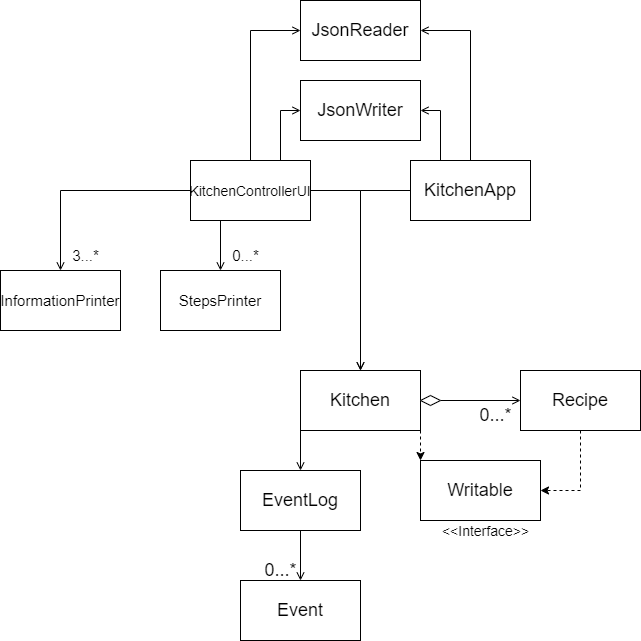

The diagram above was exported from draw.io. Its source (the exported page's mxGraphModel, read from the mxfile embedded in the PNG):
<mxGraphModel dx="1038" dy="1812" grid="1" gridSize="10" guides="1" tooltips="1" connect="1" arrows="1" fold="1" page="1" pageScale="1" pageWidth="827" pageHeight="1169" background="#ffffff" math="0" shadow="0">
  <root>
    <mxCell id="WIyWlLk6GJQsqaUBKTNV-0" />
    <mxCell id="WIyWlLk6GJQsqaUBKTNV-1" parent="WIyWlLk6GJQsqaUBKTNV-0" />
    <mxCell id="XQ7QES4r6cLyQ0uT_6ek-7" style="edgeStyle=orthogonalEdgeStyle;rounded=0;orthogonalLoop=1;jettySize=auto;html=1;exitX=0;exitY=1;exitDx=0;exitDy=0;entryX=0.5;entryY=0;entryDx=0;entryDy=0;fontSize=18;endArrow=open;endFill=0;" parent="WIyWlLk6GJQsqaUBKTNV-1" source="XQ7QES4r6cLyQ0uT_6ek-1" target="XQ7QES4r6cLyQ0uT_6ek-6" edge="1">
      <mxGeometry relative="1" as="geometry" />
    </mxCell>
    <mxCell id="XQ7QES4r6cLyQ0uT_6ek-19" style="edgeStyle=orthogonalEdgeStyle;rounded=0;orthogonalLoop=1;jettySize=auto;html=1;entryX=0;entryY=0;entryDx=0;entryDy=0;dashed=1;fontSize=14;endArrow=classic;endFill=1;exitX=1;exitY=1;exitDx=0;exitDy=0;" parent="WIyWlLk6GJQsqaUBKTNV-1" source="XQ7QES4r6cLyQ0uT_6ek-1" target="XQ7QES4r6cLyQ0uT_6ek-15" edge="1">
      <mxGeometry relative="1" as="geometry">
        <mxPoint x="460" y="420" as="sourcePoint" />
      </mxGeometry>
    </mxCell>
    <mxCell id="XQ7QES4r6cLyQ0uT_6ek-33" style="edgeStyle=orthogonalEdgeStyle;rounded=0;orthogonalLoop=1;jettySize=auto;html=1;exitX=0.5;exitY=0;exitDx=0;exitDy=0;fontSize=18;endArrow=open;endFill=0;" parent="WIyWlLk6GJQsqaUBKTNV-1" source="XQ7QES4r6cLyQ0uT_6ek-1" edge="1">
      <mxGeometry relative="1" as="geometry">
        <mxPoint x="430" y="360" as="targetPoint" />
      </mxGeometry>
    </mxCell>
    <mxCell id="XQ7QES4r6cLyQ0uT_6ek-1" value="&lt;font style=&quot;font-size: 18px;&quot;&gt;Kitchen&lt;/font&gt;" style="rounded=0;whiteSpace=wrap;html=1;" parent="WIyWlLk6GJQsqaUBKTNV-1" vertex="1">
      <mxGeometry x="370" y="360" width="120" height="60" as="geometry" />
    </mxCell>
    <mxCell id="XQ7QES4r6cLyQ0uT_6ek-59" style="edgeStyle=orthogonalEdgeStyle;rounded=0;orthogonalLoop=1;jettySize=auto;html=1;exitX=0.5;exitY=1;exitDx=0;exitDy=0;entryX=1;entryY=0.5;entryDx=0;entryDy=0;fontSize=15;endArrow=classic;endFill=1;dashed=1;" parent="WIyWlLk6GJQsqaUBKTNV-1" source="XQ7QES4r6cLyQ0uT_6ek-3" target="XQ7QES4r6cLyQ0uT_6ek-15" edge="1">
      <mxGeometry relative="1" as="geometry" />
    </mxCell>
    <mxCell id="XQ7QES4r6cLyQ0uT_6ek-3" value="Recipe" style="rounded=0;whiteSpace=wrap;html=1;fontSize=18;" parent="WIyWlLk6GJQsqaUBKTNV-1" vertex="1">
      <mxGeometry x="590" y="360" width="120" height="60" as="geometry" />
    </mxCell>
    <mxCell id="XQ7QES4r6cLyQ0uT_6ek-5" value="0...*" style="text;html=1;align=center;verticalAlign=middle;resizable=0;points=[];autosize=1;strokeColor=none;fillColor=none;fontSize=18;" parent="WIyWlLk6GJQsqaUBKTNV-1" vertex="1">
      <mxGeometry x="535" y="385" width="60" height="40" as="geometry" />
    </mxCell>
    <mxCell id="XQ7QES4r6cLyQ0uT_6ek-9" style="edgeStyle=orthogonalEdgeStyle;rounded=0;orthogonalLoop=1;jettySize=auto;html=1;exitX=0.5;exitY=1;exitDx=0;exitDy=0;entryX=0.5;entryY=0;entryDx=0;entryDy=0;fontSize=18;endArrow=open;endFill=0;" parent="WIyWlLk6GJQsqaUBKTNV-1" source="XQ7QES4r6cLyQ0uT_6ek-6" target="XQ7QES4r6cLyQ0uT_6ek-8" edge="1">
      <mxGeometry relative="1" as="geometry" />
    </mxCell>
    <mxCell id="XQ7QES4r6cLyQ0uT_6ek-6" value="EventLog" style="whiteSpace=wrap;html=1;fontSize=18;" parent="WIyWlLk6GJQsqaUBKTNV-1" vertex="1">
      <mxGeometry x="310" y="460" width="120" height="60" as="geometry" />
    </mxCell>
    <mxCell id="XQ7QES4r6cLyQ0uT_6ek-8" value="Event" style="rounded=0;whiteSpace=wrap;html=1;fontSize=18;" parent="WIyWlLk6GJQsqaUBKTNV-1" vertex="1">
      <mxGeometry x="310" y="570" width="120" height="60" as="geometry" />
    </mxCell>
    <mxCell id="XQ7QES4r6cLyQ0uT_6ek-10" value="0...*" style="text;html=1;align=center;verticalAlign=middle;resizable=0;points=[];autosize=1;strokeColor=none;fillColor=none;fontSize=18;" parent="WIyWlLk6GJQsqaUBKTNV-1" vertex="1">
      <mxGeometry x="320" y="540" width="60" height="40" as="geometry" />
    </mxCell>
    <mxCell id="XQ7QES4r6cLyQ0uT_6ek-11" value="JsonReader" style="whiteSpace=wrap;html=1;fontSize=18;" parent="WIyWlLk6GJQsqaUBKTNV-1" vertex="1">
      <mxGeometry x="370" y="-10" width="120" height="60" as="geometry" />
    </mxCell>
    <mxCell id="XQ7QES4r6cLyQ0uT_6ek-15" value="Writable" style="whiteSpace=wrap;html=1;fontSize=18;" parent="WIyWlLk6GJQsqaUBKTNV-1" vertex="1">
      <mxGeometry x="490" y="450" width="120" height="60" as="geometry" />
    </mxCell>
    <mxCell id="XQ7QES4r6cLyQ0uT_6ek-16" value="&lt;font style=&quot;font-size: 14px;&quot;&gt;&amp;lt;&amp;lt;Interface&amp;gt;&amp;gt;&lt;/font&gt;" style="text;html=1;align=center;verticalAlign=middle;resizable=0;points=[];autosize=1;strokeColor=none;fillColor=none;fontSize=18;" parent="WIyWlLk6GJQsqaUBKTNV-1" vertex="1">
      <mxGeometry x="500" y="500" width="110" height="40" as="geometry" />
    </mxCell>
    <mxCell id="XQ7QES4r6cLyQ0uT_6ek-20" value="&lt;font style=&quot;font-size: 18px;&quot;&gt;JsonWriter&lt;/font&gt;" style="whiteSpace=wrap;html=1;fontSize=14;" parent="WIyWlLk6GJQsqaUBKTNV-1" vertex="1">
      <mxGeometry x="370" y="70" width="120" height="60" as="geometry" />
    </mxCell>
    <mxCell id="XQ7QES4r6cLyQ0uT_6ek-40" style="edgeStyle=orthogonalEdgeStyle;rounded=0;orthogonalLoop=1;jettySize=auto;html=1;exitX=0;exitY=0.5;exitDx=0;exitDy=0;fontSize=18;endArrow=open;endFill=0;" parent="WIyWlLk6GJQsqaUBKTNV-1" source="XQ7QES4r6cLyQ0uT_6ek-22" edge="1">
      <mxGeometry relative="1" as="geometry">
        <mxPoint x="430" y="360" as="targetPoint" />
        <Array as="points">
          <mxPoint x="430" y="180" />
          <mxPoint x="430" y="360" />
        </Array>
      </mxGeometry>
    </mxCell>
    <mxCell id="XQ7QES4r6cLyQ0uT_6ek-62" style="edgeStyle=orthogonalEdgeStyle;rounded=0;orthogonalLoop=1;jettySize=auto;html=1;exitX=0.25;exitY=0;exitDx=0;exitDy=0;entryX=1;entryY=0.5;entryDx=0;entryDy=0;fontSize=15;endArrow=open;endFill=0;" parent="WIyWlLk6GJQsqaUBKTNV-1" source="XQ7QES4r6cLyQ0uT_6ek-22" target="XQ7QES4r6cLyQ0uT_6ek-20" edge="1">
      <mxGeometry relative="1" as="geometry" />
    </mxCell>
    <mxCell id="XQ7QES4r6cLyQ0uT_6ek-63" style="edgeStyle=orthogonalEdgeStyle;rounded=0;orthogonalLoop=1;jettySize=auto;html=1;exitX=0.5;exitY=0;exitDx=0;exitDy=0;entryX=1;entryY=0.5;entryDx=0;entryDy=0;fontSize=15;endArrow=open;endFill=0;" parent="WIyWlLk6GJQsqaUBKTNV-1" source="XQ7QES4r6cLyQ0uT_6ek-22" target="XQ7QES4r6cLyQ0uT_6ek-11" edge="1">
      <mxGeometry relative="1" as="geometry" />
    </mxCell>
    <mxCell id="XQ7QES4r6cLyQ0uT_6ek-22" value="KitchenApp" style="whiteSpace=wrap;html=1;fontSize=18;" parent="WIyWlLk6GJQsqaUBKTNV-1" vertex="1">
      <mxGeometry x="480" y="150" width="120" height="60" as="geometry" />
    </mxCell>
    <mxCell id="4_-Phb1pHYRl06GZ9UPB-1" style="edgeStyle=orthogonalEdgeStyle;rounded=0;orthogonalLoop=1;jettySize=auto;html=1;exitX=1;exitY=0.5;exitDx=0;exitDy=0;entryX=0;entryY=0.5;entryDx=0;entryDy=0;endArrow=open;endFill=0;" edge="1" parent="WIyWlLk6GJQsqaUBKTNV-1" source="XQ7QES4r6cLyQ0uT_6ek-34" target="XQ7QES4r6cLyQ0uT_6ek-3">
      <mxGeometry relative="1" as="geometry" />
    </mxCell>
    <mxCell id="XQ7QES4r6cLyQ0uT_6ek-34" value="" style="rhombus;whiteSpace=wrap;html=1;fontSize=18;" parent="WIyWlLk6GJQsqaUBKTNV-1" vertex="1">
      <mxGeometry x="490" y="385" width="20" height="10" as="geometry" />
    </mxCell>
    <mxCell id="XQ7QES4r6cLyQ0uT_6ek-44" style="edgeStyle=orthogonalEdgeStyle;rounded=0;orthogonalLoop=1;jettySize=auto;html=1;exitX=1;exitY=0.5;exitDx=0;exitDy=0;fontSize=14;endArrow=open;endFill=0;" parent="WIyWlLk6GJQsqaUBKTNV-1" source="XQ7QES4r6cLyQ0uT_6ek-41" edge="1">
      <mxGeometry relative="1" as="geometry">
        <mxPoint x="430" y="360" as="targetPoint" />
        <Array as="points">
          <mxPoint x="430" y="180" />
        </Array>
      </mxGeometry>
    </mxCell>
    <mxCell id="XQ7QES4r6cLyQ0uT_6ek-53" style="edgeStyle=orthogonalEdgeStyle;rounded=0;orthogonalLoop=1;jettySize=auto;html=1;exitX=0;exitY=0.5;exitDx=0;exitDy=0;entryX=0.5;entryY=0;entryDx=0;entryDy=0;fontSize=15;endArrow=open;endFill=0;" parent="WIyWlLk6GJQsqaUBKTNV-1" source="XQ7QES4r6cLyQ0uT_6ek-41" target="XQ7QES4r6cLyQ0uT_6ek-52" edge="1">
      <mxGeometry relative="1" as="geometry" />
    </mxCell>
    <mxCell id="XQ7QES4r6cLyQ0uT_6ek-60" style="edgeStyle=orthogonalEdgeStyle;rounded=0;orthogonalLoop=1;jettySize=auto;html=1;exitX=0.5;exitY=0;exitDx=0;exitDy=0;entryX=0;entryY=0.5;entryDx=0;entryDy=0;fontSize=15;endArrow=open;endFill=0;" parent="WIyWlLk6GJQsqaUBKTNV-1" source="XQ7QES4r6cLyQ0uT_6ek-41" target="XQ7QES4r6cLyQ0uT_6ek-20" edge="1">
      <mxGeometry relative="1" as="geometry">
        <Array as="points">
          <mxPoint x="350" y="150" />
          <mxPoint x="350" y="100" />
        </Array>
      </mxGeometry>
    </mxCell>
    <mxCell id="XQ7QES4r6cLyQ0uT_6ek-61" style="edgeStyle=orthogonalEdgeStyle;rounded=0;orthogonalLoop=1;jettySize=auto;html=1;exitX=0.5;exitY=0;exitDx=0;exitDy=0;entryX=0;entryY=0.5;entryDx=0;entryDy=0;fontSize=15;endArrow=open;endFill=0;" parent="WIyWlLk6GJQsqaUBKTNV-1" source="XQ7QES4r6cLyQ0uT_6ek-41" target="XQ7QES4r6cLyQ0uT_6ek-11" edge="1">
      <mxGeometry relative="1" as="geometry" />
    </mxCell>
    <mxCell id="4_-Phb1pHYRl06GZ9UPB-2" style="edgeStyle=orthogonalEdgeStyle;rounded=0;orthogonalLoop=1;jettySize=auto;html=1;exitX=0.25;exitY=1;exitDx=0;exitDy=0;entryX=0.5;entryY=0;entryDx=0;entryDy=0;endArrow=open;endFill=0;" edge="1" parent="WIyWlLk6GJQsqaUBKTNV-1" source="XQ7QES4r6cLyQ0uT_6ek-41" target="XQ7QES4r6cLyQ0uT_6ek-55">
      <mxGeometry relative="1" as="geometry" />
    </mxCell>
    <mxCell id="XQ7QES4r6cLyQ0uT_6ek-41" value="&lt;font style=&quot;font-size: 14px;&quot;&gt;KitchenControllerUI&lt;/font&gt;" style="whiteSpace=wrap;html=1;fontSize=18;" parent="WIyWlLk6GJQsqaUBKTNV-1" vertex="1">
      <mxGeometry x="260" y="150" width="120" height="60" as="geometry" />
    </mxCell>
    <mxCell id="XQ7QES4r6cLyQ0uT_6ek-52" value="&lt;font style=&quot;font-size: 15px;&quot;&gt;InformationPrinter&lt;/font&gt;" style="whiteSpace=wrap;html=1;fontSize=14;" parent="WIyWlLk6GJQsqaUBKTNV-1" vertex="1">
      <mxGeometry x="70" y="260" width="120" height="60" as="geometry" />
    </mxCell>
    <mxCell id="XQ7QES4r6cLyQ0uT_6ek-54" value="3...*" style="text;html=1;align=center;verticalAlign=middle;resizable=0;points=[];autosize=1;strokeColor=none;fillColor=none;fontSize=15;" parent="WIyWlLk6GJQsqaUBKTNV-1" vertex="1">
      <mxGeometry x="130" y="230" width="50" height="30" as="geometry" />
    </mxCell>
    <mxCell id="XQ7QES4r6cLyQ0uT_6ek-55" value="StepsPrinter" style="whiteSpace=wrap;html=1;fontSize=15;" parent="WIyWlLk6GJQsqaUBKTNV-1" vertex="1">
      <mxGeometry x="230" y="260" width="120" height="60" as="geometry" />
    </mxCell>
    <mxCell id="XQ7QES4r6cLyQ0uT_6ek-57" value="0...*" style="text;html=1;align=center;verticalAlign=middle;resizable=0;points=[];autosize=1;strokeColor=none;fillColor=none;fontSize=15;" parent="WIyWlLk6GJQsqaUBKTNV-1" vertex="1">
      <mxGeometry x="290" y="230" width="50" height="30" as="geometry" />
    </mxCell>
  </root>
</mxGraphModel>